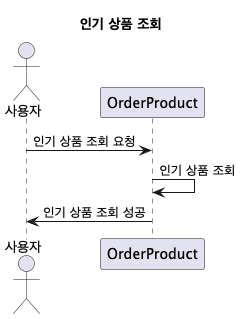

The diagram above was rendered by PlantUML. Its source (embedded in the PNG):
@startuml
title 인기 상품 조회
actor "사용자" as Users
participant "OrderProduct" as OrderProduct

Users -> OrderProduct : 인기 상품 조회 요청
OrderProduct -> OrderProduct : 인기 상품 조회
OrderProduct -> Users : 인기 상품 조회 성공
@enduml